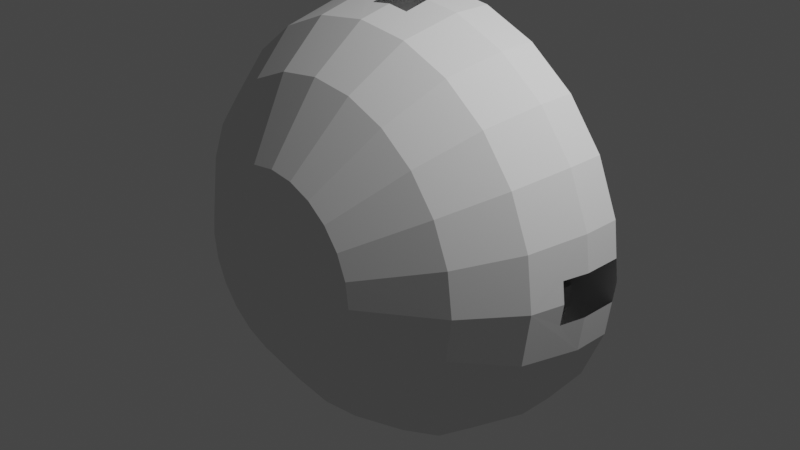 # Source: sspx-dome-habitation-5-1-iva.blend  (saved by Blender 3.1.7; exported with 4.5.12 LTS)
import bpy
from mathutils import Matrix  # noqa: F401  (used for matrix-valued properties, if any)

bpy.ops.wm.read_factory_settings(use_empty=True)
scene = bpy.context.scene
scene.name = 'Scene'

# ---- collections
col_collection = bpy.data.collections.new('Collection'); scene.collection.children.link(col_collection)

# ---- world
world_world = bpy.data.worlds.new('World'); scene.world = world_world
world_world.use_nodes = True; world_world.node_tree.nodes.clear()
_N = world_world.node_tree.nodes; _L = world_world.node_tree.links
n0 = _N.new('ShaderNodeOutputWorld'); n0.name = 'World Output'; n0.location = (300, 300)
n1 = _N.new('ShaderNodeBackground'); n1.name = 'Background'; n1.location = (10, 300)
n1.inputs[0].default_value = (0.05088, 0.05088, 0.05088, 1.0)
_L.new(n1.outputs[0], n0.inputs[0])
n0.is_active_output = True
world_world.color = (0.05088, 0.05088, 0.05088)
world_world.use_sun_shadow = False
world_world.sun_shadow_jitter_overblur = 0.0

# ---- cameras
cam_camera = bpy.data.cameras.new('Camera')
cam_camera.clip_end = 100.0
cam_camera.ortho_scale = 7.314

# ---- lights
light_light = bpy.data.lights.new('Light', 'POINT')
light_light.transmission_factor = 0.0
light_light.energy = 1000.0
light_light.shadow_soft_size = 0.1
light_light.shadow_maximum_resolution = 0.006
light_light.use_absolute_resolution = True

# ---- meshes
me_shellcollider_collider = bpy.data.meshes.new('shellCollider.collider')
me_shellcollider_collider.from_pydata([(-1.715, 0.3407, 1.35), (-1.36, 0.3407, 1.705), (-1.36, 0.5533, 1.705), (-1.715, 0.5533, 1.35), (-1.166, 0.5533, 1.512), (-1.522, 0.5533, 1.156), (-1.166, 0.3407, 1.512), (-1.522, 0.3407, 1.156), (1.416, 0.5533, 1.649), (1.305, 0.5533, 1.538), (1.305, 0.3407, 1.538), (1.416, 0.3407, 1.649), (1.646, 0.5533, 1.419), (1.535, 0.5533, 1.308), (1.646, 0.3407, 1.419), (1.535, 0.3407, 1.308), (1.715, 0.3407, -1.35), (1.36, 0.3407, -1.705), (1.36, 0.5533, -1.705), (1.715, 0.5533, -1.35), (1.166, 0.5533, -1.512), (1.522, 0.5533, -1.156), (1.166, 0.3407, -1.512), (1.522, 0.3407, -1.156), (-1.416, 0.3407, -1.649), (-1.646, 0.3407, -1.419), (-1.646, 0.5533, -1.419), (-1.416, 0.5533, -1.649), (-1.535, 0.5533, -1.308), (-1.305, 0.5533, -1.538), (-1.535, 0.3407, -1.308), (-1.305, 0.3407, -1.538), (0.5953, 0.1482, 2.222), (0.2263, 0.1482, 2.27), (0.2263, 0.5517, 2.27), (0.5953, 0.5517, 2.222), (1.15, 0.5517, 1.992), (1.15, 0.1482, 1.992), (1.626, 0.5517, 1.626), (1.626, 0.1482, 1.626), (1.992, 0.5517, 1.15), (1.992, 0.1482, 1.15), (2.222, 0.5517, 0.5953), (2.222, 0.1482, 0.5953), (2.27, 0.5517, 0.2263), (2.27, 0.1482, 0.2263), (2.27, 0.1482, -0.2263), (2.27, 0.5517, -0.2263), (2.222, 0.5517, -0.5953), (2.222, 0.1482, -0.5953), (1.992, 0.5517, -1.15), (1.992, 0.1482, -1.15), (1.626, 0.5517, -1.626), (1.626, 0.1482, -1.626), (1.15, 0.5517, -1.992), (1.15, 0.1482, -1.992), (0.5953, 0.5517, -2.222), (0.5953, 0.1482, -2.222), (0.2263, 0.5517, -2.27), (0.2263, 0.1482, -2.27), (-0.2263, 0.1482, -2.27), (-0.2263, 0.5517, -2.27), (-0.5953, 0.5517, -2.222), (-0.5953, 0.1482, -2.222), (-1.15, 0.5517, -1.992), (-1.15, 0.1482, -1.992), (-1.626, 0.5517, -1.626), (-1.626, 0.1482, -1.626), (-1.992, 0.5517, -1.15), (-1.992, 0.1482, -1.15), (-2.222, 0.5517, -0.5953), (-2.222, 0.1482, -0.5953), (-2.27, 0.5517, -0.2263), (-2.27, 0.1482, -0.2263), (-2.222, 0.1482, 0.5953), (-2.27, 0.1482, 0.2263), (-2.27, 0.5517, 0.2263), (-2.222, 0.5517, 0.5953), (-1.992, 0.5517, 1.15), (-1.992, 0.1482, 1.15), (-1.626, 0.5517, 1.626), (-1.626, 0.1482, 1.626), (-1.15, 0.5517, 1.992), (-1.15, 0.1482, 1.992), (-0.2263, 0.1482, 2.27), (-0.2263, -0.1229, 2.208), (3.334e-10, -0.1229, 2.238), (7.625e-10, -0.4718, 2.159), (-0.5587, -0.4718, 2.085), (-0.5953, 0.1482, 2.222), (-0.5953, 0.5517, 2.222), (-0.2263, 0.5517, 2.27), (0.0, 0.5517, 2.3), (-2.3, 0.5517, 1.369e-07), (-2.011e-07, 0.5517, -2.3), (2.3, 0.5517, 8.944e-09), (-1.526, -0.4718, -1.526), (-1.233, -1.026, -1.233), (-0.8718, -1.026, -1.51), (-1.079, -0.4718, -1.87), (1.079, -0.4718, 1.87), (0.5587, -0.4718, 2.085), (2.238, -0.1229, -1.55e-07), (2.208, -0.1229, -0.2263), (2.085, -0.4718, -0.5587), (2.159, -0.4718, -1.916e-07), (0.2263, -0.1229, -2.208), (-1.953e-07, -0.1229, -2.238), (-1.88e-07, -0.4718, -2.159), (0.5587, -0.4718, -2.085), (-2.085, -0.4718, -0.5587), (-1.87, -0.4718, -1.079), (-1.079, -0.4718, 1.87), (-1.526, -0.4718, 1.526), (2.085, -0.4718, 0.5587), (1.87, -0.4718, 1.079), (1.079, -0.4718, -1.87), (1.526, -0.4718, -1.526), (-1.87, -0.4718, 1.079), (-2.085, -0.4718, 0.5587), (1.526, -0.4718, 1.526), (1.87, -0.4718, -1.079), (0.2263, -0.1229, 2.208), (-0.2263, -0.1229, -2.208), (-0.5587, -0.4718, -2.085), (-2.208, -0.1229, -0.2263), (-2.238, -0.1229, -3.05e-08), (-2.159, -0.4718, -7.153e-08), (2.208, -0.1229, 0.2263), (-2.208, -0.1229, 0.2263), (1.51, -1.026, 0.8718), (0.874, -1.554, 0.5046), (0.7136, -1.554, 0.7136), (1.233, -1.026, 1.233), (1.51, -1.026, -0.8718), (1.684, -1.026, -0.4513), (-0.4513, -1.026, 1.684), (-0.8718, -1.026, 1.51), (0.4513, -1.026, 1.684), (-3.204e-09, -1.026, 1.744), (-1.51, -1.026, -0.8718), (1.233, -1.026, -1.233), (0.8718, -1.026, 1.51), (-1.684, -1.026, -0.4513), (0.8718, -1.026, -1.51), (-1.744, -1.026, -1.5e-07), (0.4513, -1.026, -1.684), (-1.684, -1.026, 0.4513), (-1.556e-07, -1.026, -1.744), (1.684, -1.026, 0.4513), (-1.51, -1.026, 0.8718), (-0.4513, -1.026, -1.684), (1.744, -1.026, -2.47e-07), (-1.233, -1.026, 1.233), (-0.7136, -1.554, -0.7136), (-0.3297, -1.741, -0.3297), (-0.2332, -1.741, -0.4038), (-0.5046, -1.554, -0.874), (-0.9748, -1.554, 0.2612), (-1.009, -1.554, -2.389e-07), (-8.276e-08, -1.554, -1.009), (0.2612, -1.554, -0.9748), (0.9748, -1.554, 0.2612), (-0.874, -1.554, 0.5046), (-0.2612, -1.554, -0.9748), (1.009, -1.554, -2.951e-07), (-0.7136, -1.554, 0.7136), (0.9748, -1.554, -0.2612), (-0.5046, -1.554, 0.874), (0.874, -1.554, -0.5046), (-0.2612, -1.554, 0.9748), (0.2612, -1.554, 0.9748), (5.468e-09, -1.554, 1.009), (-0.874, -1.554, -0.5046), (0.7136, -1.554, -0.7136), (0.5046, -1.554, 0.874), (-0.9748, -1.554, -0.2612), (0.5046, -1.554, -0.874), (-0.4663, -1.741, -2.671e-07), (-0.4504, -1.741, 0.1207), (-0.4038, -1.741, 0.2332), (-0.3297, -1.741, 0.3297), (-0.2332, -1.741, 0.4038), (-0.1207, -1.741, 0.4504), (-3.02e-08, -1.741, 0.4663), (0.1207, -1.741, 0.4504), (0.2332, -1.741, 0.4038), (0.3297, -1.741, 0.3297), (0.4038, -1.741, 0.2332), (0.4504, -1.741, 0.1207), (0.4663, -1.741, -2.931e-07), (0.4504, -1.741, -0.1207), (0.4038, -1.741, -0.2332), (0.3297, -1.741, -0.3297), (0.2332, -1.741, -0.4038), (0.1207, -1.741, -0.4504), (-7.097e-08, -1.741, -0.4663), (-0.1207, -1.741, -0.4504), (-0.4038, -1.741, -0.2332), (-0.4504, -1.741, -0.1207), (0.4804, 0.5568, 1.793), (0.4804, 0.02481, 1.793), (1.313, 0.5568, 1.313), (1.313, 0.02481, 1.313), (1.793, 0.5568, 0.4804), (1.793, 0.02481, 0.4804), (1.793, 0.5568, -0.4804), (1.793, 0.02481, -0.4804), (1.313, 0.5568, -1.313), (1.313, 0.02481, -1.313), (0.4804, 0.5568, -1.793), (0.4804, 0.02481, -1.793), (-0.4804, 0.5568, -1.793), (-0.4804, 0.02481, -1.793), (-1.313, 0.5568, -1.313), (-1.313, 0.02481, -1.313), (-1.793, 0.5568, -0.4804), (-1.793, 0.02481, -0.4804), (-1.793, 0.5568, 0.4804), (-1.793, 0.02481, 0.4804), (-1.313, 0.5568, 1.313), (-1.313, 0.02481, 1.313), (-0.4804, 0.5568, 1.793), (-0.4804, 0.02481, 1.793), (1.26, -0.6928, 1.26), (1.065, -0.6483, 1.065), (1.455, -0.6483, 0.3898), (1.455, -0.6483, -0.3898), (-1.26, -0.6483, -1.26), (0.3898, -0.6483, -1.455), (-0.3898, -0.6483, -1.455), (1.722, -0.6928, 0.4614), (-1.455, -0.6483, -0.3898), (0.4614, -0.6483, 1.722), (-1.065, -0.6483, 1.065), (-0.3898, -0.6483, 1.455), (0.3898, -0.6483, 1.455), (-0.4614, -0.6483, 1.722), (-1.26, -0.6483, 1.26), (-1.722, -0.6483, -0.4614), (1.065, -0.6483, -1.065), (-0.4614, -0.6483, -1.722), (0.4614, -0.6483, -1.722), (-1.065, -0.6483, -1.065), (1.722, -0.6928, -0.4614), (-1.455, -0.6483, 0.3898), (1.26, -0.6928, -1.26), (-1.722, -0.6928, 0.4614), (-0.1984, -0.6928, -1.722), (-0.1984, -0.6928, -1.455), (0.1984, -0.6483, 1.455), (-0.1984, -0.6483, 1.455), (-0.1984, -0.6483, -1.455), (0.1984, -0.6928, -1.722), (-0.1984, -0.6483, -1.722), (-0.1984, -0.6928, 1.455), (-1.722, -0.6483, 0.4614), (0.1984, -0.6928, 1.455), (1.26, -0.6483, -1.26), (0.4614, -0.6928, -1.722), (-0.4614, -0.6928, -1.722), (-1.722, -0.6928, -0.4614), (-1.26, -0.6928, 1.26), (-0.4614, -0.6928, 1.722), (0.4614, -0.6928, 1.722), (1.722, -0.6483, -0.4614), (1.722, -0.6483, 0.4614), (1.26, -0.6483, 1.26), (0.1984, -0.6483, 1.722), (-0.1984, -0.6483, 1.722), (0.1984, -0.6928, -1.455), (-0.1984, -0.6928, 1.722), (0.1984, -0.6928, 1.722), (0.1984, -0.6483, -1.455), (-1.26, -0.6928, -1.26), (0.1984, -0.6483, -1.722), (1.624, -0.3117, -0.4351), (1.624, -0.3117, 0.4351), (-1.624, -0.3117, -0.4351), (-1.624, -0.3117, 0.4351), (1.793, 0.5568, 0.2434), (1.793, 0.5568, -0.2434), (1.793, 0.02481, -0.2434), (1.793, 0.02481, 0.2434), (-1.793, 0.5568, -0.2434), (-1.793, 0.5568, 0.2434), (-1.793, 0.02481, 0.2434), (-1.793, 0.02481, -0.2434), (-1.624, -0.3117, -0.2434), (-1.624, -0.3117, 0.2434), (1.624, -0.3117, 0.2434), (1.624, -0.3117, -0.2434), (0.4575, 0.5568, 1.708), (0.4575, 0.03425, 1.708), (1.25, 0.5568, 1.25), (1.25, 0.03425, 1.25), (1.708, 0.5568, 0.4575), (1.708, 0.03425, 0.4575), (1.708, 0.5568, -0.4575), (1.708, 0.03425, -0.4575), (1.25, 0.5568, -1.25), (1.25, 0.03425, -1.25), (0.4575, 0.5568, -1.708), (0.4575, 0.03426, -1.708), (-0.4575, 0.5568, -1.708), (-0.4575, 0.03426, -1.708), (-1.25, 0.5568, -1.25), (-1.25, 0.03426, -1.25), (-1.52, 0.5568, -0.8677), (-1.516, 0.03426, -0.8677), (-1.708, 0.5568, 0.4575), (-1.708, 0.03425, 0.4575), (-1.25, 0.5568, 1.25), (-1.25, 0.03425, 1.25), (-0.4575, 0.5568, 1.708), (-0.4575, 0.03425, 1.708), (0.3588, -0.6856, 1.339), (0.9803, -0.6856, 0.9803), (1.339, -0.6856, 0.3588), (1.339, -0.6856, -0.3588), (0.9803, -0.6856, -0.9803), (0.3588, -0.6856, -1.339), (-0.3588, -0.6856, -1.339), (-0.9803, -0.6856, -0.9803), (-1.339, -0.6856, -0.3588), (-1.339, -0.6856, 0.3588), (-0.9803, -0.6856, 0.9803), (-0.3588, -0.6856, 1.339), (1.708, 0.5568, -0.2913), (1.492, 0.5568, -0.2417), (1.492, 0.5568, 0.2463), (1.708, 0.5568, 0.2959), (1.708, 0.03425, 0.2959), (1.708, 0.03425, -0.2913), (1.492, -0.3791, -0.2417), (1.492, -0.3791, 0.2463), (-1.52, 0.5568, 0.2463), (-1.708, 0.5568, 0.2959), (-1.516, -0.3791, 0.2463), (-1.708, 0.03425, 0.2959), (1.339, -0.6856, -0.2913), (1.339, -0.6856, -0.2417), (1.339, -0.6856, 0.2463), (1.339, -0.6856, 0.2959), (-1.339, -0.6856, 0.2463), (-1.339, -0.6856, 0.2959), (-0.0727, 0.03426, -1.708), (0.0727, 0.03426, -1.708), (0.0727, 0.5568, -1.708), (-0.0727, 0.5568, -1.708), (0.0727, 0.03425, 1.708), (-0.0727, 0.03425, 1.708), (-0.0727, 0.5568, 1.708), (0.0727, 0.5568, 1.708), (0.0727, 0.5568, 0.2959), (-0.0727, 0.5568, 0.2959), (0.0727, 0.5568, -0.2913), (-0.0727, 0.5568, -0.2913), (-0.0727, -0.6856, 0.2959), (0.0727, -0.6856, 0.2959), (0.0727, -0.6856, 1.339), (-0.0727, -0.6856, 1.339), (0.0727, -0.6856, -0.2913), (-0.0727, -0.6856, -0.2913), (-0.0727, -0.6856, -1.339), (0.0727, -0.6856, -1.339), (0.0, 0.5568, -0.2417), (-1.192e-07, -0.6856, -0.2417), (1.079, 0.5568, 0.2959), (0.6204, 0.5568, 0.2959), (1.079, -0.6856, 0.2959), (0.6204, -0.6856, 0.2959), (0.6204, -0.4005, 0.2959), (1.079, -0.4005, 0.2959), (-1.081, 0.5568, 0.2959), (-0.6158, 0.5568, 0.2959), (-1.081, -0.6856, 0.2959), (-0.6158, -0.6856, 0.2959), (-1.081, -0.4005, 0.2959), (-0.6158, -0.4005, 0.2959), (-1.081, 0.5568, 0.2463), (-0.6158, 0.5568, 0.2463), (0.6204, 0.5568, 0.2463), (1.079, 0.5568, 0.2463), (1.079, -0.6856, 0.2463), (0.6204, -0.6856, 0.2463), (-0.6158, -0.6856, 0.2463), (-1.081, -0.6856, 0.2463), (-0.6158, -0.4005, 0.2463), (-1.081, -0.4005, 0.2463), (1.079, -0.4005, 0.2463), (0.6204, -0.4005, 0.2463), (1.08, 0.5568, -0.2913), (0.6171, 0.5568, -0.2913), (1.08, -0.6856, -0.2913), (0.6171, -0.6856, -0.2913), (0.6171, 0.5568, -0.2417), (1.08, 0.5568, -0.2417), (1.08, -0.6856, -0.2417), (0.6171, -0.6856, -0.2417), (0.6171, -0.3982, -0.2417), (1.08, -0.3982, -0.2417), (1.08, -0.3982, -0.2913), (0.6171, -0.3982, -0.2913), (-1.516, -0.339, -0.4492), (-1.516, -0.3791, -0.2418), (-1.52, 0.5568, -0.2418), (-1.722, -0.6801, 0.4614), (-1.26, -0.6801, -1.26), (1.26, -0.6801, -1.26), (0.4614, -0.6801, 1.722), (-0.4614, -0.6801, 1.722), (-1.26, -0.6801, 1.26), (-1.722, -0.6801, -0.4614), (-0.4614, -0.6801, -1.722), (0.4614, -0.6801, -1.722), (1.722, -0.6801, -0.4614), (1.722, -0.6801, 0.4614), (1.26, -0.6801, 1.26), (-1.671, -0.9714, 0.4478), (-1.223, -0.9714, -1.223), (1.223, -0.9714, -1.223), (0.4478, -0.9714, 1.671), (-0.4478, -0.9714, 1.671), (-1.223, -0.9714, 1.223), (-1.671, -0.9714, -0.4478), (-0.4478, -0.9714, -1.671), (0.4478, -0.9714, -1.671), (1.671, -0.9714, -0.4478), (1.671, -0.9714, 0.4478), (1.223, -0.9714, 1.223), (0.4614, -0.9714, 1.722), (-0.4614, -0.9714, 1.722), (-1.26, -0.9714, 1.26), (-1.722, -0.9714, 0.4614), (-1.722, -0.9714, -0.4614), (-1.26, -0.9714, -1.26), (-0.4614, -0.9714, -1.722), (0.4614, -0.9714, -1.722), (1.26, -0.9714, -1.26), (1.722, -0.9714, -0.4614), (1.26, -0.9714, 1.26), (1.722, -0.9714, 0.4614), (0.2082, -0.6801, 1.722), (-0.2082, -0.6801, 1.722), (0.2082, -0.9714, 1.722), (-0.2082, -0.9714, 1.722), (0.2082, -0.9714, 1.671), (-0.2082, -0.9714, 1.671), (-0.2082, -0.6801, -1.722), (0.2082, -0.6801, -1.722), (-0.2082, -0.9714, -1.722), (0.2082, -0.9714, -1.722), (-0.2082, -0.9714, -1.671), (0.2082, -0.9714, -1.671)], [], [(0, 1, 2), (0, 2, 3), (2, 4, 3), (4, 5, 3), (4, 6, 5), (6, 7, 5), (6, 1, 7), (1, 0, 7), (5, 7, 3), (7, 0, 3), (2, 1, 4), (1, 6, 4), (9, 10, 8), (10, 11, 8), (12, 13, 8), (13, 9, 8), (14, 12, 11), (12, 8, 11), (15, 14, 10), (14, 11, 10), (12, 14, 13), (14, 15, 13), (13, 15, 9), (15, 10, 9), (17, 18, 16), (18, 19, 16), (18, 20, 19), (20, 21, 19), (20, 22, 21), (22, 23, 21), (22, 17, 23), (17, 16, 23), (21, 23, 19), (23, 16, 19), (18, 17, 20), (17, 22, 20), (25, 26, 24), (26, 27, 24), (26, 28, 27), (28, 29, 27), (28, 30, 29), (30, 31, 29), (30, 25, 31), (25, 24, 31), (29, 31, 27), (31, 24, 27), (26, 25, 28), (25, 30, 28), (33, 34, 32), (34, 35, 32), (36, 37, 35), (37, 32, 35), (38, 39, 36), (39, 37, 36), (40, 41, 38), (41, 39, 38), (42, 43, 40), (43, 41, 40), (45, 43, 44), (43, 42, 44), (47, 48, 46), (48, 49, 46), (50, 51, 48), (51, 49, 48), (52, 53, 50), (53, 51, 50), (54, 55, 52), (55, 53, 52), (56, 57, 54), (57, 55, 54), (59, 57, 58), (57, 56, 58), (61, 62, 60), (62, 63, 60), (64, 65, 62), (65, 63, 62), (66, 67, 64), (67, 65, 64), (68, 69, 66), (69, 67, 66), (70, 71, 68), (71, 69, 68), (73, 71, 72), (71, 70, 72), (75, 76, 74), (76, 77, 74), (78, 79, 77), (79, 74, 77), (80, 81, 78), (81, 79, 78), (82, 83, 80), (83, 81, 80), (84, 85, 89), (86, 87, 85), (88, 89, 87), (87, 89, 85), (90, 89, 82), (89, 83, 82), (84, 89, 91), (89, 90, 91), (35, 34, 36), (92, 91, 34), (90, 82, 91), (80, 78, 82), (77, 76, 78), (93, 72, 76), (70, 68, 72), (66, 64, 68), (62, 61, 64), (94, 58, 61), (56, 54, 58), (52, 50, 54), (48, 47, 50), (95, 44, 47), (42, 40, 44), (38, 36, 40), (34, 91, 36), (82, 78, 91), (76, 72, 78), (68, 64, 72), (61, 58, 64), (54, 50, 58), (47, 44, 50), (40, 36, 44), (91, 78, 36), (72, 64, 78), (58, 50, 64), (44, 36, 50), (78, 64, 36), (50, 36, 64), (97, 98, 96), (98, 99, 96), (100, 101, 37), (101, 32, 37), (102, 103, 105), (46, 49, 103), (104, 105, 49), (49, 105, 103), (59, 106, 57), (107, 108, 106), (109, 57, 108), (108, 57, 106), (110, 111, 71), (111, 69, 71), (112, 113, 83), (113, 81, 83), (114, 115, 43), (115, 41, 43), (116, 117, 55), (117, 53, 55), (96, 99, 67), (99, 65, 67), (118, 119, 79), (119, 74, 79), (120, 100, 39), (100, 37, 39), (121, 104, 51), (104, 49, 51), (87, 86, 101), (33, 32, 122), (86, 122, 101), (32, 101, 122), (107, 123, 108), (60, 63, 123), (124, 108, 63), (63, 108, 123), (73, 125, 71), (126, 127, 125), (110, 71, 127), (127, 71, 125), (88, 112, 89), (112, 83, 89), (45, 128, 43), (102, 105, 128), (114, 43, 105), (105, 43, 128), (109, 116, 57), (116, 55, 57), (111, 96, 69), (96, 67, 69), (113, 118, 81), (118, 79, 81), (115, 120, 41), (120, 39, 41), (117, 121, 53), (121, 51, 53), (99, 124, 65), (124, 63, 65), (127, 126, 119), (75, 74, 129), (126, 129, 119), (74, 119, 129), (131, 132, 130), (132, 133, 130), (134, 135, 121), (135, 104, 121), (136, 137, 88), (137, 112, 88), (138, 139, 101), (139, 87, 101), (140, 97, 111), (97, 96, 111), (141, 134, 117), (134, 121, 117), (139, 136, 87), (136, 88, 87), (142, 138, 100), (138, 101, 100), (143, 140, 110), (140, 111, 110), (144, 141, 116), (141, 117, 116), (133, 142, 120), (142, 100, 120), (145, 143, 127), (143, 110, 127), (146, 144, 109), (144, 116, 109), (130, 133, 115), (133, 120, 115), (147, 145, 119), (145, 127, 119), (148, 146, 108), (146, 109, 108), (149, 130, 114), (130, 115, 114), (150, 147, 118), (147, 119, 118), (151, 148, 124), (148, 108, 124), (152, 149, 105), (149, 114, 105), (153, 150, 113), (150, 118, 113), (98, 151, 99), (151, 124, 99), (135, 152, 104), (152, 105, 104), (137, 153, 112), (153, 113, 112), (155, 156, 154), (156, 157, 154), (158, 159, 147), (159, 145, 147), (160, 161, 148), (161, 146, 148), (162, 131, 149), (131, 130, 149), (163, 158, 150), (158, 147, 150), (164, 160, 151), (160, 148, 151), (165, 162, 152), (162, 149, 152), (166, 163, 153), (163, 150, 153), (157, 164, 98), (164, 151, 98), (167, 165, 135), (165, 152, 135), (168, 166, 137), (166, 153, 137), (154, 157, 97), (157, 98, 97), (169, 167, 134), (167, 135, 134), (170, 168, 136), (168, 137, 136), (171, 172, 138), (172, 139, 138), (173, 154, 140), (154, 97, 140), (174, 169, 141), (169, 134, 141), (172, 170, 139), (170, 136, 139), (175, 171, 142), (171, 138, 142), (176, 173, 143), (173, 140, 143), (177, 174, 144), (174, 141, 144), (132, 175, 133), (175, 142, 133), (159, 176, 145), (176, 143, 145), (161, 177, 146), (177, 144, 146), (178, 179, 199), (180, 181, 179), (182, 183, 181), (184, 185, 183), (186, 187, 185), (188, 189, 187), (190, 191, 189), (192, 193, 191), (194, 195, 193), (196, 197, 195), (156, 155, 197), (198, 199, 155), (179, 181, 199), (183, 185, 181), (187, 189, 185), (191, 193, 189), (195, 197, 193), (155, 199, 197), (181, 185, 199), (189, 193, 185), (197, 199, 193), (193, 199, 185), (192, 191, 169), (191, 167, 169), (183, 182, 170), (182, 168, 170), (185, 184, 171), (184, 172, 171), (198, 155, 173), (155, 154, 173), (193, 192, 174), (192, 169, 174), (184, 183, 172), (183, 170, 172), (186, 185, 175), (185, 171, 175), (199, 198, 176), (198, 173, 176), (194, 193, 177), (193, 174, 177), (187, 186, 132), (186, 175, 132), (178, 199, 159), (199, 176, 159), (195, 194, 161), (194, 177, 161), (188, 187, 131), (187, 132, 131), (179, 178, 158), (178, 159, 158), (196, 195, 160), (195, 161, 160), (189, 188, 162), (188, 131, 162), (180, 179, 163), (179, 158, 163), (197, 196, 164), (196, 160, 164), (190, 189, 165), (189, 162, 165), (181, 180, 166), (180, 163, 166), (156, 197, 157), (197, 164, 157), (191, 190, 167), (190, 165, 167), (182, 181, 168), (181, 166, 168), (200, 201, 203, 202), (202, 203, 205, 204), (281, 282, 207, 206), (206, 207, 209, 208), (208, 209, 211, 210), (210, 211, 213, 212), (212, 213, 215, 214), (214, 215, 217, 216), (285, 286, 219, 218), (218, 219, 221, 220), (213, 211, 229, 273, 252, 230), (220, 221, 223, 222), (222, 223, 201, 200), (226, 225, 267, 266), (211, 209, 240, 229), (209, 207, 276, 227, 240), (201, 223, 235, 251, 250, 236), (203, 201, 236, 225), (276, 291, 290, 277, 226, 227), (223, 221, 234, 235), (205, 203, 225, 226, 277), (221, 219, 279, 245, 234), (279, 289, 288, 278, 232, 245), (217, 215, 243, 232, 278), (215, 213, 230, 243), (240, 227, 265, 258), (232, 243, 228, 239), (251, 235, 237, 269), (225, 236, 233, 267), (243, 230, 241, 228), (235, 234, 238, 237), (234, 245, 256, 238), (229, 240, 258, 242), (227, 226, 266, 265), (245, 232, 239, 256), (273, 229, 242, 275), (236, 250, 268, 233), (230, 252, 254, 241), (268, 250, 257, 272), (258, 265, 244, 246), (242, 258, 246, 259), (254, 252, 249, 248), (241, 254, 248, 260), (273, 275, 253, 270), (252, 273, 270, 249), (266, 267, 224, 231), (237, 238, 262, 263), (239, 228, 274, 261), (275, 242, 259, 253), (233, 268, 272, 264), (265, 266, 231, 244), (269, 237, 263, 271), (238, 256, 247, 262), (228, 241, 260, 274), (251, 269, 271, 255), (250, 251, 255, 257), (256, 239, 261, 247), (267, 233, 264, 224), (255, 271, 263, 262, 247, 261, 274, 260, 248, 249, 270, 253, 259, 246, 244, 231, 224, 264, 272, 257), (287, 217, 278, 288), (290, 283, 205, 277), (216, 217, 287, 284), (204, 205, 283, 280), (207, 282, 291, 276), (219, 286, 289, 279), (292, 294, 295, 293), (294, 296, 297, 295), (331, 332, 297, 296), (333, 328, 298, 299), (298, 300, 301, 299), (300, 302, 303, 301), (305, 346, 349, 304), (302, 348, 347, 303), (304, 306, 307, 305), (306, 308, 309, 307), (405, 404, 309, 308, 406), (339, 337, 310, 311), (310, 312, 313, 311), (301, 320, 319, 299), (312, 314, 315, 313), (293, 350, 353, 292), (314, 352, 351, 315), (337, 374, 375, 355, 352, 314, 312, 310), (353, 354, 369, 368, 331, 296, 294, 292), (328, 392, 393, 356, 348, 302, 300, 298), (304, 349, 357, 308, 306), (359, 360, 316, 317, 318, 343, 370, 371), (327, 361, 358, 377, 376, 345, 325, 326), (324, 363, 364, 322, 323), (365, 362, 395, 394, 340, 319, 320, 321), (315, 351, 361, 327), (316, 360, 350, 293), (295, 317, 316, 293), (342, 335, 334, 341), (340, 333, 299, 319), (332, 343, 318, 297), (315, 327, 326, 313), (297, 318, 317, 295), (313, 326, 325, 311), (345, 339, 311, 325), (324, 309, 404), (309, 324, 323, 307), (307, 323, 322, 305), (347, 365, 321, 303), (364, 346, 305, 322), (303, 321, 320, 301), (360, 359, 354, 353, 350), (368, 373, 370, 343, 332, 331), (377, 358, 355, 375, 379), (352, 355, 358, 361, 351), (393, 403, 395, 362, 356), (362, 365, 347, 348, 356), (346, 364, 363, 357, 349), (342, 341, 398, 399, 367, 324, 344, 387, 386, 385, 384), (387, 344, 338, 336, 380, 389), (397, 401, 398, 341, 334, 329), (363, 367, 366, 357), (324, 367, 363), (354, 359, 371, 372, 369), (372, 371, 370, 373), (345, 376, 378, 374, 337, 339), (376, 377, 379, 378), (335, 342, 384, 390, 383, 330), (378, 379, 388, 389), (385, 386, 388, 381, 382, 391), (378, 389, 380, 374), (386, 387, 389, 388), (384, 385, 391, 390), (379, 375, 381, 388), (375, 374, 380, 381), (372, 391, 382, 369), (372, 373, 390, 391), (373, 368, 383, 390), (368, 369, 382, 383), (366, 367, 399, 400, 396), (400, 399, 398, 401), (328, 333, 340, 394, 402, 392), (402, 394, 395, 403), (400, 403, 393, 396), (403, 400, 401, 402), (392, 397, 396, 393), (401, 397, 392, 402), (324, 404, 405), (344, 324, 405, 338), (283, 290, 335, 330, 280), (282, 281, 329, 334, 291), (290, 291, 334, 335), (284, 287, 288, 405, 406), (289, 338, 405, 288), (286, 285, 336, 338, 289), (411, 412, 433, 432), (425, 420, 408, 413), (415, 409, 439, 438), (407, 413, 435, 434), (450, 415, 438, 452), (409, 416, 440, 439), (413, 408, 436, 435), (416, 417, 442, 440), (444, 411, 432, 446), (418, 410, 431, 441), (408, 414, 437, 436), (417, 418, 441, 442), (412, 407, 434, 433), (447, 422, 431, 445), (419, 424, 433, 434), (425, 419, 434, 435), (420, 425, 435, 436), (426, 420, 436, 437), (421, 427, 438, 439), (428, 421, 439, 440), (422, 430, 441, 431), (424, 423, 432, 433), (453, 426, 437, 451), (429, 428, 440, 442), (430, 429, 442, 441), (428, 429, 417, 416), (448, 423, 411, 444), (430, 422, 410, 418), (420, 426, 414, 408), (429, 430, 418, 417), (424, 419, 407, 412), (423, 424, 412, 411), (427, 421, 409, 415), (419, 425, 413, 407), (454, 427, 415, 450), (421, 428, 416, 409), (422, 447, 443, 410), (444, 446, 448), (423, 448, 446, 432), (443, 447, 445), (410, 443, 445, 431), (450, 452, 454), (449, 453, 451), (426, 453, 449, 414), (427, 454, 452, 438), (414, 449, 451, 437)])
_uv = me_shellcollider_collider.uv_layers.new(name='UVMap')
_uv.uv.foreach_set('vector', [0.0, 0.0, 0.0, 0.0, 0.0, 0.0, 0.0, 0.0, 0.0, 0.0, 0.0, 0.0, 0.0, 0.0, 0.0, 0.0, 0.0, 0.0, 0.0, 0.0, 0.0, 0.0, 0.0, 0.0, 0.0, 0.0, 0.0, 0.0, 0.0, 0.0, 0.0, 0.0, 0.0, 0.0, 0.0, 0.0, 0.0, 0.0, 0.0, 0.0, 0.0, 0.0, 0.0, 0.0, 0.0, 0.0, 0.0, 0.0, 0.0, 0.0, 0.0, 0.0, 0.0, 0.0, 0.0, 0.0, 0.0, 0.0, 0.0, 0.0, 0.0, 0.0, 0.0, 0.0, 0.0, 0.0, 0.0, 0.0, 0.0, 0.0, 0.0, 0.0, 0.0, 0.0, 0.0, 0.0, 0.0, 0.0, 0.0, 0.0, 0.0, 0.0, 0.0, 0.0, 0.0, 0.0, 0.0, 0.0, 0.0, 0.0, 0.0, 0.0, 0.0, 0.0, 0.0, 0.0, 0.0, 0.0, 0.0, 0.0, 0.0, 0.0, 0.0, 0.0, 0.0, 0.0, 0.0, 0.0, 0.0, 0.0, 0.0, 0.0, 0.0, 0.0, 0.0, 0.0, 0.0, 0.0, 0.0, 0.0, 0.0, 0.0, 0.0, 0.0, 0.0, 0.0, 0.0, 0.0, 0.0, 0.0, 0.0, 0.0, 0.0, 0.0, 0.0, 0.0, 0.0, 0.0, 0.0, 0.0, 0.0, 0.0, 0.0, 0.0, 0.0, 0.0, 0.0, 0.0, 0.0, 0.0, 0.0, 0.0, 0.0, 0.0, 0.0, 0.0, 0.0, 0.0, 0.0, 0.0, 0.0, 0.0, 0.0, 0.0, 0.0, 0.0, 0.0, 0.0, 0.0, 0.0, 0.0, 0.0, 0.0, 0.0, 0.0, 0.0, 0.0, 0.0, 0.0, 0.0, 0.0, 0.0, 0.0, 0.0, 0.0, 0.0, 0.0, 0.0, 0.0, 0.0, 0.0, 0.0, 0.0, 0.0, 0.0, 0.0, 0.0, 0.0, 0.0, 0.0, 0.0, 0.0, 0.0, 0.0, 0.0, 0.0, 0.0, 0.0, 0.0, 0.0, 0.0, 0.0, 0.0, 0.0, 0.0, 0.0, 0.0, 0.0, 0.0, 0.0, 0.0, 0.0, 0.0, 0.0, 0.0, 0.0, 0.0, 0.0, 0.0, 0.0, 0.0, 0.0, 0.0, 0.0, 0.0, 0.0, 0.0, 0.0, 0.0, 0.0, 0.0, 0.0, 0.0, 0.0, 0.0, 0.0, 0.0, 0.0, 0.0, 0.0, 0.0, 0.0, 0.0, 0.0, 0.0, 0.0, 0.0, 0.0, 0.0, 0.0, 0.0, 0.0, 0.0, 0.0, 0.0, 0.0, 0.0, 0.0, 0.0, 0.0, 0.0, 0.0, 0.0, 0.0, 0.0, 0.0, 0.0, 0.0, 0.0, 0.0, 0.0, 0.0, 0.0, 0.0, 0.0, 0.0, 0.0, 0.0, 0.0, 0.0, 0.0, 0.0, 0.0, 0.0, 0.0, 0.0, 0.0, 0.0, 0.0, 0.0, 0.0, 0.0, 0.0, 0.0, 0.0, 0.0, 0.0, 0.0, 0.0, 0.0, 0.0, 0.0, 0.0, 0.0, 0.0, 0.0, 0.0, 0.0, 0.0, 0.0, 0.0, 0.0, 0.0, 0.0, 0.0, 0.0, 0.0, 0.0, 0.0, 0.0, 0.0, 0.0, 0.0, 0.0, 0.0, 0.0, 0.0, 0.0, 0.0, 0.0, 0.0, 0.0, 0.0, 0.0, 0.0, 0.0, 0.0, 0.0, 0.0, 0.0, 0.0, 0.0, 0.0, 0.0, 0.0, 0.0, 0.0, 0.0, 0.0, 0.0, 0.0, 0.0, 0.0, 0.0, 0.0, 0.0, 0.0, 0.0, 0.0, 0.0, 0.0, 0.0, 0.0, 0.0, 0.0, 0.0, 0.0, 0.0, 0.0, 0.0, 0.0, 0.0, 0.0, 0.0, 0.0, 0.0, 0.0, 0.0, 0.0, 0.0, 0.0, 0.0, 0.0, 0.0, 0.0, 0.0, 0.0, 0.0, 0.0, 0.0, 0.0, 0.0, 0.0, 0.0, 0.0, 0.0, 0.0, 0.0, 0.0, 0.0, 0.0, 0.0, 0.0, 0.0, 0.0, 0.0, 0.0, 0.0, 0.0, 0.0, 0.0, 0.0, 0.0, 0.0, 0.0, 0.0, 0.0, 0.0, 0.0, 0.0, 0.0, 0.0, 0.0, 0.0, 0.0, 0.0, 0.0, 0.0, 0.0, 0.0, 0.0, 0.0, 0.0, 0.0, 0.0, 0.0, 0.0, 0.0, 0.0, 0.0, 0.0, 0.0, 0.0, 0.0, 0.0, 0.0, 0.0, 0.0, 0.0, 0.0, 0.0, 0.0, 0.0, 0.0, 0.0, 0.0, 0.0, 0.0, 0.0, 0.0, 0.0, 0.0, 0.0, 0.0, 0.0, 0.0, 0.0, 0.0, 0.0, 0.0, 0.0, 0.0, 0.0, 0.0, 0.0, 0.0, 0.0, 0.0, 0.0, 0.0, 0.0, 0.0, 0.0, 0.0, 0.0, 0.0, 0.0, 0.0, 0.0, 0.0, 0.0, 0.0, 0.0, 0.0, 0.0, 0.0, 0.0, 0.0, 0.0, 0.0, 0.0, 0.0, 0.0, 0.0, 0.0, 0.0, 0.0, 0.0, 0.0, 0.0, 0.0, 0.0, 0.0, 0.0, 0.0, 0.0, 0.0, 0.0, 0.0, 0.0, 0.0, 0.0, 0.0, 0.0, 0.0, 0.0, 0.0, 0.0, 0.0, 0.0, 0.0, 0.0, 0.0, 0.0, 0.0, 0.0, 0.0, 0.0, 0.0, 0.0, 0.0, 0.0, 0.0, 0.0, 0.0, 0.0, 0.0, 0.0, 0.0, 0.0, 0.0, 0.0, 0.0, 0.0, 0.0, 0.0, 0.0, 0.0, 0.0, 0.0, 0.0, 0.0, 0.0, 0.0, 0.0, 0.0, 0.0, 0.0, 0.0, 0.0, 0.0, 0.0, 0.0, 0.0, 0.0, 0.0, 0.0, 0.0, 0.0, 0.0, 0.0, 0.0, 0.0, 0.0, 0.0, 0.0, 0.0, 0.0, 0.0, 0.0, 0.0, 0.0, 0.0, 0.0, 0.0, 0.0, 0.0, 0.0, 0.0, 0.0, 0.0, 0.0, 0.0, 0.0, 0.0, 0.0, 0.0, 0.0, 0.0, 0.0, 0.0, 0.0, 0.0, 0.0, 0.0, 0.0, 0.0, 0.0, 0.0, 0.0, 0.0, 0.0, 0.0, 0.0, 0.0, 0.0, 0.0, 0.0, 0.0, 0.0, 0.0, 0.0, 0.0, 0.0, 0.0, 0.0, 0.0, 0.0, 0.0, 0.0, 0.0, 0.0, 0.0, 0.0, 0.0, 0.0, 0.0, 0.0, 0.0, 0.0, 0.0, 0.0, 0.0, 0.0, 0.0, 0.0, 0.0, 0.0, 0.0, 0.0, 0.0, 0.0, 0.0, 0.0, 0.0, 0.0, 0.0, 0.0, 0.0, 0.0, 0.0, 0.0, 0.0, 0.0, 0.0, 0.0, 0.0, 0.0, 0.0, 0.0, 0.0, 0.0, 0.0, 0.0, 0.0, 0.0, 0.0, 0.0, 0.0, 0.0, 0.0, 0.0, 0.0, 0.0, 0.0, 0.0, 0.0, 0.0, 0.0, 0.0, 0.0, 0.0, 0.0, 0.0, 0.0, 0.0, 0.0, 0.0, 0.0, 0.0, 0.0, 0.0, 0.0, 0.0, 0.0, 0.0, 0.0, 0.0, 0.0, 0.0, 0.0, 0.0, 0.0, 0.0, 0.0, 0.0, 0.0, 0.0, 0.0, 0.0, 0.0, 0.0, 0.0, 0.0, 0.0, 0.0, 0.0, 0.0, 0.0, 0.0, 0.0, 0.0, 0.0, 0.0, 0.0, 0.0, 0.0, 0.0, 0.0, 0.0, 0.0, 0.0, 0.0, 0.0, 0.0, 0.0, 0.0, 0.0, 0.0, 0.0, 0.0, 0.0, 0.0, 0.0, 0.0, 0.0, 0.0, 0.0, 0.0, 0.0, 0.0, 0.0, 0.0, 0.0, 0.0, 0.0, 0.0, 0.0, 0.0, 0.0, 0.0, 0.0, 0.0, 0.0, 0.0, 0.0, 0.0, 0.0, 0.0, 0.0, 0.0, 0.0, 0.0, 0.0, 0.0, 0.0, 0.0, 0.0, 0.0, 0.0, 0.0, 0.0, 0.0, 0.0, 0.0, 0.0, 0.0, 0.0, 0.0, 0.0, 0.0, 0.0, 0.0, 0.0, 0.0, 0.0, 0.0, 0.0, 0.0, 0.0, 0.0, 0.0, 0.0, 0.0, 0.0, 0.0, 0.0, 0.0, 0.0, 0.0, 0.0, 0.0, 0.0, 0.0, 0.0, 0.0, 0.0, 0.0, 0.0, 0.0, 0.0, 0.0, 0.0, 0.0, 0.0, 0.0, 0.0, 0.0, 0.0, 0.0, 0.0, 0.0, 0.0, 0.0, 0.0, 0.0, 0.0, 0.0, 0.0, 0.0, 0.0, 0.0, 0.0, 0.0, 0.0, 0.0, 0.0, 0.0, 0.0, 0.0, 0.0, 0.0, 0.0, 0.0, 0.0, 0.0, 0.0, 0.0, 0.0, 0.0, 0.0, 0.0, 0.0, 0.0, 0.0, 0.0, 0.0, 0.0, 0.0, 0.0, 0.0, 0.0, 0.0, 0.0, 0.0, 0.0, 0.0, 0.0, 0.0, 0.0, 0.0, 0.0, 0.0, 0.0, 0.0, 0.0, 0.0, 0.0, 0.0, 0.0, 0.0, 0.0, 0.0, 0.0, 0.0, 0.0, 0.0, 0.0, 0.0, 0.0, 0.0, 0.0, 0.0, 0.0, 0.0, 0.0, 0.0, 0.0, 0.0, 0.0, 0.0, 0.0, 0.0, 0.0, 0.0, 0.0, 0.0, 0.0, 0.0, 0.0, 0.0, 0.0, 0.0, 0.0, 0.0, 0.0, 0.0, 0.0, 0.0, 0.0, 0.0, 0.0, 0.0, 0.0, 0.0, 0.0, 0.0, 0.0, 0.0, 0.0, 0.0, 0.0, 0.0, 0.0, 0.0, 0.0, 0.0, 0.0, 0.0, 0.0, 0.0, 0.0, 0.0, 0.0, 0.0, 0.0, 0.0, 0.0, 0.0, 0.0, 0.0, 0.0, 0.0, 0.0, 0.0, 0.0, 0.0, 0.0, 0.0, 0.0, 0.0, 0.0, 0.0, 0.0, 0.0, 0.0, 0.0, 0.0, 0.0, 0.0, 0.0, 0.0, 0.0, 0.0, 0.0, 0.0, 0.0, 0.0, 0.0, 0.0, 0.0, 0.0, 0.0, 0.0, 0.0, 0.0, 0.0, 0.0, 0.0, 0.0, 0.0, 0.0, 0.0, 0.0, 0.0, 0.0, 0.0, 0.0, 0.0, 0.0, 0.0, 0.0, 0.0, 0.0, 0.0, 0.0, 0.0, 0.0, 0.0, 0.0, 0.0, 0.0, 0.0, 0.0, 0.0, 0.0, 0.0, 0.0, 0.0, 0.0, 0.0, 0.0, 0.0, 0.0, 0.0, 0.0, 0.0, 0.0, 0.0, 0.0, 0.0, 0.0, 0.0, 0.0, 0.0, 0.0, 0.0, 0.0, 0.0, 0.0, 0.0, 0.0, 0.0, 0.0, 0.0, 0.0, 0.0, 0.0, 0.0, 0.0, 0.0, 0.0, 0.0, 0.0, 0.0, 0.0, 0.0, 0.0, 0.0, 0.0, 0.0, 0.0, 0.0, 0.0, 0.0, 0.0, 0.0, 0.0, 0.0, 0.0, 0.0, 0.0, 0.0, 0.0, 0.0, 0.0, 0.0, 0.0, 0.0, 0.0, 0.0, 0.0, 0.0, 0.0, 0.0, 0.0, 0.0, 0.0, 0.0, 0.0, 0.0, 0.0, 0.0, 0.0, 0.0, 0.0, 0.0, 0.0, 0.0, 0.0, 0.0, 0.0, 0.0, 0.0, 0.0, 0.0, 0.0, 0.0, 0.0, 0.0, 0.0, 0.0, 0.0, 0.0, 0.0, 0.0, 0.0, 0.0, 0.0, 0.0, 0.0, 0.0, 0.0, 0.0, 0.0, 0.0, 0.0, 0.0, 0.0, 0.0, 0.0, 0.0, 0.0, 0.0, 0.0, 0.0, 0.0, 0.0, 0.0, 0.0, 0.0, 0.0, 0.0, 0.0, 0.0, 0.0, 0.0, 0.0, 0.0, 0.0, 0.0, 0.0, 0.0, 0.0, 0.0, 0.0, 0.0, 0.0, 0.0, 0.0, 0.0, 0.0, 0.0, 0.0, 0.0, 0.0, 0.0, 0.0, 0.0, 0.0, 0.0, 0.0, 0.0, 0.0, 0.0, 0.0, 0.0, 0.0, 0.0, 0.0, 0.0, 0.0, 0.0, 0.0, 0.0, 0.0, 0.0, 0.0, 0.0, 0.0, 0.0, 0.0, 0.0, 0.0, 0.0, 0.0, 0.0, 0.0, 0.0, 0.0, 0.0, 0.0, 0.0, 0.0, 0.0, 0.0, 0.0, 0.0, 0.0, 0.0, 0.0, 0.0, 0.0, 0.0, 0.0, 0.0, 0.0, 0.0, 0.0, 0.0, 0.0, 0.0, 0.0, 0.0, 0.0, 0.0, 0.0, 0.0, 0.0, 0.0, 0.0, 0.0, 0.0, 0.0, 0.0, 0.0, 0.0, 0.0, 0.0, 0.0, 0.0, 0.0, 0.0, 0.0, 0.0, 0.0, 0.0, 0.0, 0.0, 0.0, 0.0, 0.0, 0.0, 0.0, 0.0, 0.0, 0.0, 0.0, 0.0, 0.0, 0.0, 0.0, 0.0, 0.0, 0.0, 0.0, 0.0, 0.0, 0.0, 0.0, 0.0, 0.0, 0.0, 0.0, 0.0, 0.0, 0.0, 0.0, 0.0, 0.0, 0.0, 0.0, 0.0, 0.0, 0.0, 0.0, 0.0, 0.0, 0.0, 0.0, 0.0, 0.0, 0.0, 0.0, 0.0, 0.0, 0.0, 0.0, 0.0, 0.0, 0.0, 0.0, 0.0, 0.0, 0.0, 0.0, 0.0, 0.0, 0.0, 0.0, 0.0, 0.0, 0.0, 0.0, 0.0, 0.0, 0.0, 0.0, 0.0, 0.0, 0.0, 0.0, 0.0, 0.0, 0.0, 0.0, 0.0, 0.0, 0.0, 0.0, 0.0, 0.0, 0.0, 0.0, 0.0, 0.0, 0.0, 0.0, 0.0, 0.0, 0.0, 0.0, 0.0, 0.0, 0.0, 0.0, 0.0, 0.0, 0.0, 0.0, 0.0, 0.0, 0.0, 0.0, 0.0, 0.0, 0.0, 0.0, 0.0, 0.0, 0.0, 0.0, 0.0, 0.0, 0.0, 0.0, 0.0, 0.0, 0.0, 0.0, 0.0, 0.0, 0.0, 0.0, 0.0, 0.0, 0.0, 0.0, 0.0, 0.0, 0.0, 0.0, 0.0, 0.0, 0.0, 0.0, 0.0, 0.0, 0.0, 0.0, 0.0, 0.0, 0.0, 0.0, 0.0, 0.0, 0.0, 0.0, 0.0, 0.0, 0.0, 0.0, 0.0, 0.0, 0.0, 0.0, 0.0, 0.0, 0.0, 0.0, 0.0, 0.0, 0.0, 0.0, 0.0, 0.0, 0.0, 0.0, 0.0, 0.0, 0.0, 0.0, 0.0, 0.0, 0.0, 0.0, 0.0, 0.0, 0.0, 0.0, 0.0, 0.0, 0.0, 0.0, 0.0, 0.0, 0.0, 0.0, 0.0, 0.0, 0.0, 0.0, 0.0, 0.0, 0.0, 0.0, 0.0, 0.0, 0.0, 0.0, 0.0, 0.0, 0.0, 0.0, 0.0, 0.0, 0.0, 0.0, 0.0, 0.0, 0.0, 0.0, 0.0, 0.0, 0.0, 0.0, 0.0, 0.0, 0.0, 0.0, 0.0, 0.0, 0.0, 0.0, 0.0, 0.0, 0.0, 0.0, 0.0, 0.0, 0.0, 0.0, 0.0, 0.0, 0.0, 0.0, 0.0, 0.0, 0.0, 0.0, 0.0, 0.0, 0.0, 0.0, 0.0, 0.0, 0.0, 0.0, 0.0, 0.0, 0.0, 0.0, 0.0, 0.0, 0.0, 0.0, 0.0, 0.0, 0.0, 0.0, 0.0, 0.0, 0.0, 0.0, 0.0, 0.0, 0.0, 0.0, 0.0, 0.0, 0.0, 0.0, 0.0, 0.0, 0.0, 0.0, 0.0, 0.0, 0.0, 0.0, 0.0, 0.0, 0.0, 0.0, 0.0, 0.0, 0.0, 0.0, 0.0, 0.0, 0.0, 0.0, 0.0, 0.0, 0.0, 0.0, 0.0, 0.0, 0.0, 0.0, 0.0, 0.0, 0.0, 0.0, 0.0, 0.0, 0.0, 0.0, 0.0, 0.0, 0.0, 0.0, 0.0, 0.0, 0.0, 0.0, 0.0, 0.0, 0.0, 0.0, 0.0, 0.0, 0.0, 0.0, 0.0, 0.0, 0.0, 0.0, 0.0, 0.0, 0.0, 0.0, 0.0, 0.0, 0.0, 0.0, 0.0, 0.0, 0.0, 0.0, 0.0, 0.0, 0.0, 0.0, 0.0, 0.0, 0.0, 0.0, 0.0, 0.0, 0.0, 0.0, 0.0, 0.0, 0.0, 0.0, 0.0, 0.0, 0.0, 0.0, 0.0, 0.0, 0.0, 0.0, 0.0, 0.0, 0.0, 0.0, 0.0, 0.0, 0.0, 0.0, 0.0, 0.0, 0.0, 0.0, 0.0, 0.0, 0.0, 0.0, 0.0, 0.0, 0.0, 0.0, 0.0, 0.0, 0.0, 0.0, 0.0, 0.0, 0.0, 0.0, 0.0, 0.0, 0.0, 0.0, 0.0, 0.0, 0.0, 0.0, 0.0, 0.0, 0.0, 0.0, 0.0, 0.0, 0.0, 0.0, 0.0, 0.0, 0.0, 0.0, 0.0, 0.0, 0.0, 0.0, 0.0, 0.0, 0.0, 0.0, 0.0, 0.0, 0.0, 0.0, 0.0, 0.0, 0.0, 0.0, 0.0, 0.0, 0.0, 0.0, 0.0, 0.0, 0.0, 0.0, 0.0, 0.0, 0.0, 0.0, 0.0, 0.0, 0.0, 0.0, 0.0, 0.0, 0.0, 0.0, 0.0, 0.0, 0.0, 0.0, 0.0, 0.0, 0.0, 0.0, 0.0, 0.0, 0.0, 0.0, 0.0, 0.0, 0.0, 0.0, 0.0, 0.0, 0.0, 0.0, 0.0, 0.0, 0.0, 0.0, 0.0, 0.0, 0.0, 0.0, 0.0, 0.0, 0.0, 0.0, 0.0, 0.0, 0.0, 0.0, 0.0, 0.0, 0.0, 0.0, 0.0, 0.0, 0.0, 0.0, 0.0, 0.0, 0.0, 0.0, 0.0, 0.0, 0.0, 0.0, 0.0, 0.0, 0.0, 0.0, 0.0, 0.0, 0.0, 0.0, 0.0, 0.0, 0.0, 0.0, 0.0, 0.0, 0.0, 0.0, 0.0, 0.0, 0.0, 0.0, 0.0, 0.0, 0.0, 0.0, 0.0, 0.0, 0.0, 0.0, 0.0, 0.0, 0.0, 0.0, 0.0, 0.0, 0.0, 0.0, 0.0, 0.0, 0.0, 0.0, 0.0, 0.0, 0.0, 0.0, 0.0, 0.0, 0.0, 0.0, 0.0, 0.0, 0.0, 0.0, 0.0, 0.0, 0.0, 0.0, 0.0, 0.0, 0.0, 0.0, 0.0, 0.0, 0.0, 0.0, 0.0, 0.0, 0.0, 0.0, 0.0, 0.0, 0.0, 0.0, 0.0, 0.0, 0.0, 0.0, 0.0, 0.0, 0.0, 0.0, 0.0, 0.0, 0.0, 0.0, 0.0, 0.0, 0.0, 0.0, 0.0, 0.0, 0.0, 0.0, 0.0, 0.0, 0.0, 0.0, 0.0, 0.0, 0.0, 0.0, 0.0, 0.0, 0.0, 0.0, 0.0, 0.0, 0.0, 0.0, 0.0, 0.0, 0.0, 0.0, 0.0, 0.0, 0.0, 0.0, 0.0, 0.0, 0.0, 0.0, 0.0, 0.0, 0.0, 0.0, 0.0, 0.0, 0.0, 0.0, 0.0, 0.0, 0.0, 0.0, 0.0, 0.0, 0.0, 0.0, 0.0, 0.0, 0.0, 0.0, 0.0, 0.0, 0.0, 0.0, 0.0, 0.0, 0.0, 0.0, 0.0, 0.0, 0.0, 0.0, 0.0, 0.0, 0.0, 0.0, 0.0, 0.0, 0.0, 0.0, 0.0, 0.0, 0.0, 0.0, 0.0, 0.0, 0.0, 0.0, 0.0, 0.0, 0.0, 0.0, 0.0, 0.0, 0.0, 0.0, 0.0, 0.0, 0.0, 0.0, 0.0, 0.0, 0.0, 0.0, 0.0, 0.0, 0.0, 0.0, 0.0, 0.0, 0.0, 0.0, 0.0, 0.0, 0.0, 0.0, 0.0, 0.0, 0.0, 0.0, 0.0, 0.0, 0.0, 0.0, 0.0, 0.0, 0.0, 0.0, 0.0, 0.0, 0.0, 0.0, 0.0, 0.0, 0.0, 0.0, 0.0, 0.0, 0.0, 0.0, 0.0, 0.0, 0.0, 0.0, 0.0, 0.0, 0.0, 0.0, 0.0, 0.0, 0.0, 0.0, 0.0, 0.0, 0.0, 0.0, 0.0, 0.0, 0.0, 0.0, 0.0, 0.0, 0.0, 0.0, 0.0, 0.0, 0.0, 0.0, 0.0, 0.0, 0.0, 0.0, 0.0, 0.0, 0.0, 0.0, 0.0, 0.0, 0.0, 0.0, 0.0, 0.0, 0.0, 0.0, 0.0, 0.0, 0.0, 0.0, 0.0, 0.0, 0.0, 0.0, 0.0, 0.0, 0.0, 0.0, 0.0, 0.0, 0.0, 0.0, 0.0, 0.0, 0.0, 0.0, 0.0, 0.0, 0.0, 0.0, 0.0, 0.0, 0.0, 0.0, 0.0, 0.0, 0.0, 0.0, 0.0, 0.0, 0.0, 0.0, 0.0, 0.0, 0.0, 0.0, 0.0, 0.0, 0.0, 0.0, 0.0, 0.0, 0.0, 0.0, 0.0, 0.0, 0.0, 0.0, 0.0, 0.0, 0.0, 0.0, 0.0, 0.0, 0.0, 0.0, 0.0, 0.0, 0.0, 0.0, 0.0, 0.0, 0.0, 0.0, 0.0, 0.0, 0.0, 0.0, 0.0, 0.0, 0.0, 0.0, 0.0, 0.0, 0.0, 0.0, 0.0, 0.0, 1.0, 0.5, 1.0, 1.0, 0.9167, 1.0, 0.9167, 0.5, 0.9167, 0.5, 0.9167, 1.0, 0.8333, 1.0, 0.8333, 0.5, 0.7778, 0.5, 0.7778, 1.0, 0.75, 1.0, 0.75, 0.5, 0.75, 0.5, 0.75, 1.0, 0.6667, 1.0, 0.6667, 0.5, 0.6667, 0.5, 0.6667, 1.0, 0.5833, 1.0, 0.5833, 0.5, 0.5833, 0.5, 0.5833, 1.0, 0.5, 1.0, 0.5, 0.5, 0.5, 0.5, 0.5, 1.0, 0.4167, 1.0, 0.4167, 0.5, 0.4167, 0.5, 0.4167, 1.0, 0.3333, 1.0, 0.3333, 0.5, 0.2778, 0.5, 0.2778, 1.0, 0.25, 1.0, 0.25, 0.5, 0.25, 0.5, 0.25, 1.0, 0.1667, 1.0, 0.1667, 0.5, 0.5, 1.0, 0.5833, 1.0, 0.5833, 1.0, 0.5556, 1.0, 0.5278, 1.0, 0.5, 1.0, 0.1667, 0.5, 0.1667, 1.0, 0.08333, 1.0, 0.08333, 0.5, 0.08333, 0.5, 0.08333, 1.0, 7.451e-08, 1.0, 7.451e-08, 0.5, 0.8333, 1.0, 0.9167, 1.0, 0.9167, 1.0, 0.8333, 1.0, 0.5833, 1.0, 0.6667, 1.0, 0.6667, 1.0, 0.5833, 1.0, 0.6667, 1.0, 0.75, 1.0, 0.75, 1.0, 0.75, 1.0, 0.6667, 1.0, 7.451e-08, 1.0, 0.08333, 1.0, 0.08333, 1.0, 0.05556, 1.0, 0.02778, 1.0, 7.451e-08, 1.0, 0.9167, 1.0, 1.0, 1.0, 1.0, 1.0, 0.9167, 1.0, 0.75, 1.0, 0.7778, 1.0, 0.8056, 1.0, 0.8333, 1.0, 0.8333, 1.0, 0.75, 1.0, 0.08333, 1.0, 0.1667, 1.0, 0.1667, 1.0, 0.08333, 1.0, 0.8333, 1.0, 0.9167, 1.0, 0.9167, 1.0, 0.8333, 1.0, 0.8333, 1.0, 0.1667, 1.0, 0.25, 1.0, 0.25, 1.0, 0.25, 1.0, 0.1667, 1.0, 0.25, 1.0, 0.2778, 1.0, 0.3056, 1.0, 0.3333, 1.0, 0.3333, 1.0, 0.25, 1.0, 0.3333, 1.0, 0.4167, 1.0, 0.4167, 1.0, 0.3333, 1.0, 0.3333, 1.0, 0.4167, 1.0, 0.5, 1.0, 0.5, 1.0, 0.4167, 1.0, 0.6667, 1.0, 0.75, 1.0, 0.75, 1.0, 0.6667, 1.0, 0.3333, 1.0, 0.4167, 1.0, 0.4167, 1.0, 0.3333, 1.0, 0.05556, 1.0, 0.08333, 1.0, 0.08333, 1.0, 0.05556, 1.0, 0.9167, 1.0, 1.0, 1.0, 1.0, 1.0, 0.9167, 1.0, 0.4167, 1.0, 0.5, 1.0, 0.5, 1.0, 0.4167, 1.0, 0.08333, 1.0, 0.1667, 1.0, 0.1667, 1.0, 0.08333, 1.0, 0.1667, 1.0, 0.25, 1.0, 0.25, 1.0, 0.1667, 1.0, 0.5833, 1.0, 0.6667, 1.0, 0.6667, 1.0, 0.5833, 1.0, 0.75, 1.0, 0.8333, 1.0, 0.8333, 1.0, 0.75, 1.0, 0.25, 1.0, 0.3333, 1.0, 0.3333, 1.0, 0.25, 1.0, 0.5556, 1.0, 0.5833, 1.0, 0.5833, 1.0, 0.5556, 1.0, 7.451e-08, 1.0, 0.02778, 1.0, 0.02778, 1.0, 7.451e-08, 1.0, 0.5, 1.0, 0.5278, 1.0, 0.5278, 1.0, 0.5, 1.0, 0.02778, 1.0, 0.02778, 1.0, 0.02778, 1.0, 0.02778, 1.0, 0.6667, 1.0, 0.75, 1.0, 0.75, 1.0, 0.6667, 1.0, 0.5833, 1.0, 0.6667, 1.0, 0.6667, 1.0, 0.5833, 1.0, 0.5278, 1.0, 0.5278, 1.0, 0.5278, 1.0, 0.5278, 1.0, 0.5, 1.0, 0.5278, 1.0, 0.5278, 1.0, 0.5, 1.0, 0.5556, 1.0, 0.5556, 1.0, 0.5556, 1.0, 0.5556, 1.0, 0.5278, 1.0, 0.5556, 1.0, 0.5556, 1.0, 0.5278, 1.0, 0.8333, 1.0, 0.9167, 1.0, 0.9167, 1.0, 0.8333, 1.0, 0.08333, 1.0, 0.1667, 1.0, 0.1667, 1.0, 0.08333, 1.0, 0.3333, 1.0, 0.4167, 1.0, 0.4167, 1.0, 0.3333, 1.0, 0.5556, 1.0, 0.5833, 1.0, 0.5833, 1.0, 0.5556, 1.0, 7.451e-08, 1.0, 0.02778, 1.0, 0.02778, 1.0, 7.451e-08, 1.0, 0.75, 1.0, 0.8333, 1.0, 0.8333, 1.0, 0.75, 1.0, 0.05556, 1.0, 0.08333, 1.0, 0.08333, 1.0, 0.05556, 1.0, 0.1667, 1.0, 0.25, 1.0, 0.25, 1.0, 0.1667, 1.0, 0.4167, 1.0, 0.5, 1.0, 0.5, 1.0, 0.4167, 1.0, 0.05556, 1.0, 0.05556, 1.0, 0.05556, 1.0, 0.05556, 1.0, 0.02778, 1.0, 0.05556, 1.0, 0.05556, 1.0, 0.02778, 1.0, 0.25, 1.0, 0.3333, 1.0, 0.3333, 1.0, 0.25, 1.0, 0.9167, 1.0, 1.0, 1.0, 1.0, 1.0, 0.9167, 1.0, 0.05556, 1.0, 0.05556, 1.0, 0.08333, 1.0, 0.1667, 1.0, 0.25, 1.0, 0.3333, 1.0, 0.4167, 1.0, 0.5, 1.0, 0.5278, 1.0, 0.5278, 1.0, 0.5556, 1.0, 0.5556, 1.0, 0.5833, 1.0, 0.6667, 1.0, 0.75, 1.0, 0.8333, 1.0, 0.9167, 1.0, 7.451e-08, 1.0, 0.02778, 1.0, 0.02778, 1.0, 0.3056, 1.0, 0.3333, 1.0, 0.3333, 1.0, 0.3056, 1.0, 0.8056, 1.0, 0.8056, 1.0, 0.8333, 1.0, 0.8333, 1.0, 0.3333, 0.5, 0.3333, 1.0, 0.3056, 1.0, 0.3056, 0.5, 0.8333, 0.5, 0.8333, 1.0, 0.8056, 1.0, 0.8056, 0.5, 0.75, 1.0, 0.7778, 1.0, 0.7778, 1.0, 0.75, 1.0, 0.25, 1.0, 0.2778, 1.0, 0.2778, 1.0, 0.25, 1.0, 1.0, 0.5, 0.9167, 0.5, 0.9167, 1.0, 1.0, 1.0, 0.9167, 0.5, 0.8333, 0.5, 0.8333, 1.0, 0.9167, 1.0, 0.8186, 0.5, 0.8186, 1.0, 0.8333, 1.0, 0.8333, 0.5, 0.7651, 1.0, 0.7651, 0.5, 0.75, 0.5, 0.75, 1.0, 0.75, 0.5, 0.6667, 0.5, 0.6667, 1.0, 0.75, 1.0, 0.6667, 0.5, 0.5833, 0.5, 0.5833, 1.0, 0.6667, 1.0, 0.5, 1.0, 0.535, 1.0, 0.535, 0.5, 0.5, 0.5, 0.5833, 0.5, 0.5483, 0.5, 0.5483, 1.0, 0.5833, 1.0, 0.5, 0.5, 0.4167, 0.5, 0.4167, 1.0, 0.5, 1.0, 0.4167, 0.5, 0.3333, 0.5, 0.3333, 1.0, 0.4167, 1.0, 0.2787, 1.0, 0.2914, 1.0, 0.3168, 1.0, 0.3137, 0.5, 0.2915, 0.5, 0.2647, 1.0, 0.2647, 0.5, 0.25, 0.5, 0.25, 1.0, 0.25, 0.5, 0.1667, 0.5, 0.1667, 1.0, 0.25, 1.0, 0.6667, 1.0, 0.6667, 1.0, 0.75, 1.0, 0.75, 1.0, 0.1667, 0.5, 0.08333, 0.5, 0.08333, 1.0, 0.1667, 1.0, 7.451e-08, 1.0, 0.03505, 1.0, 0.03505, 0.5, 7.451e-08, 0.5, 0.08333, 0.5, 0.04829, 0.5, 0.04829, 1.0, 0.08333, 1.0, 0.5157, 0.2288, 0.5871, 0.248, 0.6586, 0.2671, 0.7301, 0.2862, 0.6805, 0.4714, 0.63, 0.4578, 0.5422, 0.37, 0.51, 0.25, 0.6995, 0.4765, 0.7491, 0.2914, 0.8206, 0.3105, 0.8921, 0.3297, 0.9635, 0.3488, 0.9578, 0.37, 0.87, 0.4578, 0.75, 0.49, 0.9842, 0.2718, 0.9127, 0.2526, 0.8412, 0.2335, 0.7698, 0.2143, 0.8195, 0.02863, 0.87, 0.04215, 0.9578, 0.13, 0.99, 0.25, 0.75, 0.01, 0.8005, 0.02352, 0.7507, 0.2092, 0.5363, 0.1518, 0.63, 0.04215, 0.2489, 0.3027, 0.2022, 0.4772, 0.25, 0.49, 0.37, 0.4578, 0.4578, 0.37, 0.4607, 0.3595, 0.3901, 0.3406, 0.3195, 0.3217, 0.13, 0.4578, 0.1778, 0.4707, 0.2246, 0.2962, 0.154, 0.2773, 0.08341, 0.2584, 0.01282, 0.2395, 0.01, 0.25, 0.04215, 0.37, 0.04215, 0.13, 0.2509, 0.198, 0.2978, 0.02282, 0.25, 0.01, 0.13, 0.04215, 0.3222, 0.02933, 0.2752, 0.2045, 0.3458, 0.2235, 0.4164, 0.2424, 0.487, 0.2613, 0.49, 0.25, 0.4578, 0.13, 0.37, 0.04215, 0.08333, 1.0, 0.04829, 1.0, 0.05011, 1.0, 0.08333, 1.0, 7.451e-08, 1.0, 0.03322, 1.0, 0.03505, 1.0, 7.451e-08, 1.0, 0.9167, 1.0, 0.9167, 1.0, 1.0, 1.0, 1.0, 1.0, 0.8203, 1.0, 0.8141, 1.0, 0.7697, 1.0, 0.7636, 1.0, 0.7578, 1.0, 0.7651, 1.0, 0.75, 1.0, 0.75, 1.0, 0.8186, 1.0, 0.826, 1.0, 0.8333, 1.0, 0.8333, 1.0, 0.08333, 1.0, 0.08333, 1.0, 0.1667, 1.0, 0.1667, 1.0, 0.8333, 1.0, 0.8333, 1.0, 0.9167, 1.0, 0.9167, 1.0, 0.1667, 1.0, 0.1667, 1.0, 0.25, 1.0, 0.25, 1.0, 0.2573, 1.0, 0.2647, 1.0, 0.25, 1.0, 0.25, 1.0, 0.3197, 1.0, 0.3168, 1.0, 0.2914, 1.0, 0.3333, 1.0, 0.3333, 1.0, 0.4167, 1.0, 0.4167, 1.0, 0.4167, 1.0, 0.4167, 1.0, 0.5, 1.0, 0.5, 1.0, 0.5483, 1.0, 0.5501, 1.0, 0.5833, 1.0, 0.5833, 1.0, 0.5332, 1.0, 0.535, 1.0, 0.5, 1.0, 0.5, 1.0, 0.5833, 1.0, 0.5833, 1.0, 0.6667, 1.0, 0.6667, 1.0, 0.0, 0.0, 0.0, 0.0, 0.0, 0.0, 0.0, 0.0, 0.0, 0.0, 0.5457, 0.3333, 0.4264, 0.2865, 0.3071, 0.2397, 0.4607, 0.3595, 0.8186, 1.0, 0.8186, 0.5, 0.154, 0.2773, 0.2246, 0.2962, 0.0, 0.0, 0.1719, 0.07627, 0.1629, 0.1768, 0.0, 0.0, 0.0, 0.0, 0.0, 0.0, 0.0, 0.0, 0.0, 0.0, 0.0, 0.0, 0.0, 0.0, 0.0, 0.0, 0.0, 0.0, 0.0, 0.0, 0.0, 0.0, 0.0, 0.0, 0.0, 0.0, 0.0, 0.0, 0.0, 0.0, 0.535, 1.0, 0.5332, 1.0, 0.2509, 0.198, 0.7507, 0.2092, 0.8005, 0.02352, 0.8203, 1.0, 0.7636, 1.0, 0.6896, 1.0, 0.6156, 1.0, 0.5417, 1.0, 0.3197, 1.0, 0.2631, 1.0, 0.3745, 1.0, 0.4859, 1.0, 0.5974, 1.0, 0.7088, 1.0, 0.3745, 1.0, 0.2631, 1.0, 0.266, 1.0, 0.2692, 0.5, 0.3782, 0.5, 0.3764, 0.75, 0.5131, 0.3333, 0.6014, 0.6667, 0.6896, 1.0, 0.7636, 1.0, 0.7697, 1.0, 0.7697, 0.5, 0.2509, 0.198, 0.5417, 1.0, 0.0, 0.0, 0.7507, 0.2092, 0.3197, 1.0, 0.5417, 1.0, 0.2509, 0.198, 0.0, 0.0, 0.0, 0.0, 0.1536, 0.1198, 0.2132, 0.1432, 0.2729, 0.1667, 0.2132, 0.1432, 0.1536, 0.1198, 0.3071, 0.2397, 0.4264, 0.2865, 0.01282, 0.2395, 0.08341, 0.2584, 0.2136, 0.2055, 0.3438, 0.1525, 0.5157, 0.2288, 0.2647, 1.0, 0.08341, 0.2584, 0.154, 0.2773, 0.1629, 0.1768, 0.2136, 0.2055, 0.8141, 1.0, 0.8203, 1.0, 0.7088, 1.0, 0.707, 0.75, 0.7051, 0.5, 0.8141, 0.5, 0.2136, 0.2055, 0.1629, 0.1768, 0.4866, 0.75, 0.3764, 0.75, 0.5974, 1.0, 0.4859, 1.0, 0.4866, 0.75, 0.4872, 0.5, 0.5962, 0.5, 0.5968, 0.75, 0.2136, 0.2055, 0.3764, 0.75, 0.3782, 0.5, 0.3438, 0.1525, 0.4859, 1.0, 0.3745, 1.0, 0.3764, 0.75, 0.4866, 0.75, 0.7088, 1.0, 0.5974, 1.0, 0.5968, 0.75, 0.707, 0.75, 0.1629, 0.1768, 0.1719, 0.07627, 0.4872, 0.5, 0.4866, 0.75, 0.1719, 0.07627, 0.3438, 0.1525, 0.3782, 0.5, 0.4872, 0.5, 0.2132, 0.1432, 0.5968, 0.75, 0.5962, 0.5, 0.2729, 0.1667, 0.2132, 0.1432, 0.4264, 0.2865, 0.707, 0.75, 0.5968, 0.75, 0.4264, 0.2865, 0.5457, 0.3333, 0.7051, 0.5, 0.707, 0.75, 0.5457, 0.3333, 0.2729, 0.1667, 0.5962, 0.5, 0.7051, 0.5, 0.0, 0.0, 0.5417, 1.0, 0.6156, 1.0, 0.4361, 0.5833, 0.2566, 0.1667, 0.4361, 0.5833, 0.6156, 1.0, 0.6896, 1.0, 0.6014, 0.6667, 0.0, 0.0, 0.0, 0.0, 0.0, 0.0, 0.0, 0.0, 0.0, 0.0, 0.0, 0.0, 0.0, 0.0, 0.0, 0.0, 0.0, 0.0, 0.0, 0.0, 0.4361, 0.5833, 0.0, 0.0, 0.0, 0.0, 0.2566, 0.1667, 0.0, 0.0, 0.4361, 0.5833, 0.6014, 0.6667, 0.0, 0.0, 0.9127, 0.2526, 0.5131, 0.3333, 0.2566, 0.1667, 0.0, 0.0, 0.6014, 0.6667, 0.5131, 0.3333, 0.0, 0.0, 0.0, 0.0, 0.3197, 1.0, 0.2914, 1.0, 0.2787, 1.0, 0.2631, 1.0, 0.3197, 1.0, 0.2787, 1.0, 0.266, 1.0, 0.8056, 1.0, 0.8056, 1.0, 0.8141, 1.0, 0.8141, 0.5, 0.8056, 0.5, 0.7778, 1.0, 0.7778, 0.5, 0.7697, 0.5, 0.7697, 1.0, 0.7778, 1.0, 0.8056, 1.0, 0.7778, 1.0, 0.7697, 1.0, 0.8141, 1.0, 0.3056, 0.5, 0.3056, 1.0, 0.3056, 1.0, 0.2787, 1.0, 0.2915, 0.5, 0.2778, 1.0, 0.266, 1.0, 0.2787, 1.0, 0.3056, 1.0, 0.2778, 1.0, 0.2778, 0.5, 0.2692, 0.5, 0.266, 1.0, 0.2778, 1.0, 0.08333, 1.0, 0.1667, 1.0, 0.1667, 1.0, 0.08333, 1.0, 0.04827, 0.1335, 0.1335, 0.04827, 0.1335, 0.04827, 0.04827, 0.1335, 0.5833, 1.0, 0.6667, 1.0, 0.6667, 1.0, 0.5833, 1.0, 0.25, 1.0, 0.3333, 1.0, 0.3333, 1.0, 0.25, 1.0, 0.5556, 1.0, 0.5833, 1.0, 0.5833, 1.0, 0.5556, 1.0, 0.6667, 1.0, 0.75, 1.0, 0.75, 1.0, 0.6667, 1.0, 0.3333, 1.0, 0.4167, 1.0, 0.4167, 1.0, 0.3333, 1.0, 0.75, 1.0, 0.8333, 1.0, 0.8333, 1.0, 0.75, 1.0, 0.05556, 1.0, 0.08333, 1.0, 0.08333, 1.0, 0.05556, 1.0, 0.9167, 1.0, 1.0, 1.0, 1.0, 1.0, 0.9167, 1.0, 0.4167, 1.0, 0.5, 1.0, 0.5, 1.0, 0.4167, 1.0, 0.8333, 1.0, 0.9167, 1.0, 0.9167, 1.0, 0.8333, 1.0, 0.1667, 1.0, 0.25, 1.0, 0.25, 1.0, 0.1667, 1.0, 0.2112, 0.4725, 0.25, 0.4829, 0.25, 0.49, 0.21, 0.4793, 0.01707, 0.25, 0.04827, 0.3665, 0.04215, 0.37, 0.01, 0.25, 0.04827, 0.1335, 0.01707, 0.25, 0.01, 0.25, 0.04215, 0.13, 0.1335, 0.04827, 0.04827, 0.1335, 0.04215, 0.13, 0.13, 0.04215, 0.25, 0.01707, 0.1335, 0.04827, 0.13, 0.04215, 0.25, 0.01, 0.4517, 0.1335, 0.3665, 0.04827, 0.37, 0.04215, 0.4578, 0.13, 0.4829, 0.25, 0.4517, 0.1335, 0.4578, 0.13, 0.49, 0.25, 0.25, 0.4829, 0.3665, 0.4517, 0.37, 0.4578, 0.25, 0.49, 0.04827, 0.3665, 0.1335, 0.4517, 0.13, 0.4578, 0.04215, 0.37, 0.2888, 0.02747, 0.25, 0.01707, 0.25, 0.01, 0.29, 0.02072, 0.4517, 0.3665, 0.4829, 0.25, 0.49, 0.25, 0.4578, 0.37, 0.3665, 0.4517, 0.4517, 0.3665, 0.4578, 0.37, 0.37, 0.4578, 0.4829, 0.25, 0.4517, 0.3665, 0.4517, 0.3665, 0.4829, 0.25, 0.1724, 0.4621, 0.1335, 0.4517, 0.1335, 0.4517, 0.1724, 0.4621, 0.3665, 0.4517, 0.25, 0.4829, 0.25, 0.4829, 0.3665, 0.4517, 0.1335, 0.04827, 0.25, 0.01707, 0.25, 0.01707, 0.1335, 0.04827, 0.4517, 0.3665, 0.3665, 0.4517, 0.3665, 0.4517, 0.4517, 0.3665, 0.04827, 0.3665, 0.01707, 0.25, 0.01707, 0.25, 0.04827, 0.3665, 0.1335, 0.4517, 0.04827, 0.3665, 0.04827, 0.3665, 0.1335, 0.4517, 0.3665, 0.04827, 0.4517, 0.1335, 0.4517, 0.1335, 0.3665, 0.04827, 0.01707, 0.25, 0.04827, 0.1335, 0.04827, 0.1335, 0.01707, 0.25, 0.3276, 0.03787, 0.3665, 0.04827, 0.3665, 0.04827, 0.3276, 0.03787, 0.4517, 0.1335, 0.4829, 0.25, 0.4829, 0.25, 0.4517, 0.1335, 0.25, 0.4829, 0.2112, 0.4725, 0.2112, 0.4725, 0.25, 0.4829, 0.05556, 1.0, 0.05556, 1.0, 0.1724, 0.4621, 0.1335, 0.4517, 0.1724, 0.4621, 0.17, 0.4686, 0.13, 0.4578, 0.02778, 1.0, 0.2112, 0.4725, 0.02778, 1.0, 7.451e-08, 1.0, 0.02778, 1.0, 0.02778, 1.0, 7.451e-08, 1.0, 0.5556, 1.0, 0.5556, 1.0, 0.3276, 0.03787, 0.5278, 1.0, 0.2888, 0.02747, 0.5278, 1.0, 0.25, 0.01707, 0.2888, 0.02747, 0.2888, 0.02747, 0.25, 0.01707, 0.3665, 0.04827, 0.3276, 0.03787, 0.33, 0.03144, 0.37, 0.04215, 0.5, 1.0, 0.5278, 1.0, 0.5278, 1.0, 0.5, 1.0])
me_shellcollider_collider.use_remesh_fix_poles = True
me_shellcollider_collider.use_remesh_preserve_attributes = False
me_shellcollider_collider.update()

# ---- objects
ob_light = bpy.data.objects.new('Light', light_light)
ob_camera = bpy.data.objects.new('Camera', cam_camera)
ob_nf_htch_iva_cabin = bpy.data.objects.new('NF_HTCH_IVA_Cabin', None)
ob_freeiva = bpy.data.objects.new('FreeIva', None)
ob_shellcollider = bpy.data.objects.new('shellCollider', me_shellcollider_collider)

# ---- transforms, parenting, visibility, modifiers, constraints
ob_light.location = (4.076, 1.005, 5.904)
ob_light.rotation_euler = (0.6503, 0.05522, 1.866)
ob_light.lock_rotations_4d = False
ob_light.empty_display_type = 'ARROWS'
ob_light.color = (0.0, 0.0, 0.0, 0.0)
ob_light.lineart.crease_threshold = 0.0
ob_camera.location = (7.359, -6.926, 4.958)
ob_camera.rotation_euler = (1.109, 0.0, 0.8149)
ob_camera.lock_rotations_4d = False
ob_camera.empty_display_type = 'ARROWS'
ob_camera.color = (0.0, 0.0, 0.0, 0.0)
ob_camera.display_type = 'WIRE'
ob_camera.lineart.crease_threshold = 0.0
ob_nf_htch_iva_cabin.location = (1.481, 0.063, 0.0)
ob_nf_htch_iva_cabin.rotation_mode = 'QUATERNION'
ob_nf_htch_iva_cabin.rotation_quaternion = (0.7071, 0.7071, 0.0, 0.0)
ob_freeiva.location = (0.0, 0.0, 0.0)
ob_shellcollider.parent = ob_freeiva
ob_shellcollider.location = (0.0, 0.0, 0.0)
ob_shellcollider.rotation_mode = 'QUATERNION'
ob_shellcollider.rotation_quaternion = (1.0, 0.0, 0.0, 0.0)

# ---- collection membership
col_collection.objects.link(ob_light)
col_collection.objects.link(ob_camera)
col_collection.objects.link(ob_nf_htch_iva_cabin)
col_collection.objects.link(ob_freeiva)
col_collection.objects.link(ob_shellcollider)

# ---- scene / render settings (as saved in the file)
scene.camera = ob_camera
scene.frame_start = 1; scene.frame_end = 250; scene.frame_set(1)
scene.render.engine = 'BLENDER_EEVEE_NEXT'
scene.cycles.sampling_pattern = 'TABULATED_SOBOL'
scene.cycles.use_light_tree = False
scene.view_settings.view_transform = 'Filmic'
bpy.context.view_layer.update()
